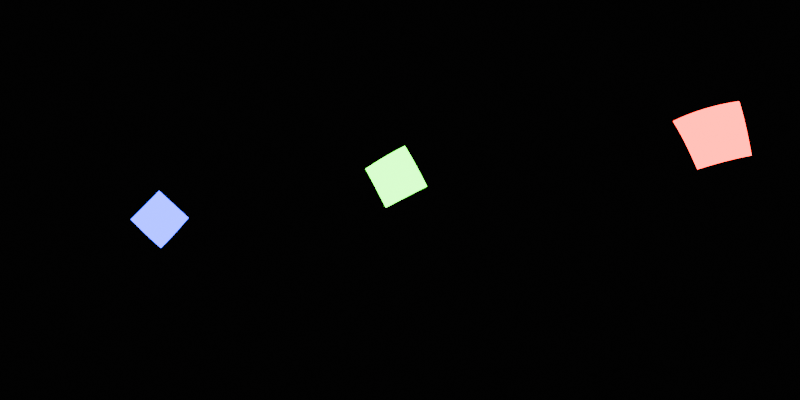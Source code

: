 # Source: Untitled.blend  (saved by Blender 5.1.30; exported with 4.5.12 LTS)
import bpy
from mathutils import Matrix  # noqa: F401  (used for matrix-valued properties, if any)

bpy.ops.wm.read_factory_settings(use_empty=True)
scene = bpy.context.scene
scene.name = 'Scene'

# ---- collections
col_collection = bpy.data.collections.new('Collection'); scene.collection.children.link(col_collection)

# ---- world
world_world = bpy.data.worlds.new('World'); scene.world = world_world
world_world.use_nodes = True; world_world.node_tree.nodes.clear()
_N = world_world.node_tree.nodes; _L = world_world.node_tree.links
n0 = _N.new('ShaderNodeOutputWorld'); n0.name = 'World Output'; n0.location = (200, 100)
n1 = _N.new('ShaderNodeBackground'); n1.name = 'Background'; n1.location = (-200, 100)
n1.inputs[0].default_value = (0.001469, 0.001469, 0.001469, 1.0)
_L.new(n1.outputs[0], n0.inputs[0])
n0.is_active_output = True
world_world.color = (0.05088, 0.05088, 0.05088)
world_world.sun_shadow_jitter_overblur = 0.0

# ---- cameras
cam_camera_001 = bpy.data.cameras.new('Camera.001')
cam_camera_001.type = 'PANO'
cam_camera_001.panorama_type = 'EQUIRECTANGULAR'

# ---- lights
light_area = bpy.data.lights.new('Area', 'AREA')
light_area.color = (0.0, 0.0, 1.0)
light_area.energy = 1000.0
light_area.size = 5.304
light_area.size_y = 1.0
light_area_001 = bpy.data.lights.new('Area.001', 'AREA')
light_area_001.color = (1.0, 0.0, 0.0)
light_area_001.energy = 1000.0
light_area_001.size = 5.304
light_area_001.size_y = 1.0
light_area_002 = bpy.data.lights.new('Area.002', 'AREA')
light_area_002.color = (0.0, 1.0, 0.0)
light_area_002.energy = 1000.0
light_area_002.size = 5.304
light_area_002.size_y = 1.0

# ---- objects
ob_camera = bpy.data.objects.new('Camera', cam_camera_001)
ob_area = bpy.data.objects.new('Area', light_area)
ob_area_001 = bpy.data.objects.new('Area.001', light_area_001)
ob_area_002 = bpy.data.objects.new('Area.002', light_area_002)

# ---- transforms, parenting, visibility, modifiers, constraints
ob_camera.location = (0.0, 0.0, 0.0)
ob_camera.rotation_euler = (1.571, 0.0, 0.0)
ob_area.location = (-15.31, -4.978, -2.427)
ob_area.rotation_euler = (-1.845, 0.7463, -4.537)
ob_area.visible_camera = True
ob_area_001.location = (6.507, -8.201, 5.81)
ob_area_001.rotation_euler = (-0.4033, 0.9607, -1.477)
ob_area_001.visible_camera = True
ob_area_002.location = (-0.5656, 14.2, 2.658)
ob_area_002.rotation_euler = (-1.365, 1.091, 0.01574)
ob_area_002.visible_camera = True

# ---- collection membership
col_collection.objects.link(ob_camera)
col_collection.objects.link(ob_area)
col_collection.objects.link(ob_area_001)
col_collection.objects.link(ob_area_002)

# ---- scene / render settings (as saved in the file)
scene.camera = ob_camera
scene.frame_start = 1; scene.frame_end = 250; scene.frame_set(1)
scene.render.engine = 'CYCLES'
scene.render.resolution_x = 2048
scene.render.resolution_y = 1024
scene.render.bake_bias = 0.0
scene.render.bake_samples = 0
scene.cycles.samples = 256
scene.cycles.sampling_pattern = 'TABULATED_SOBOL'
scene.eevee.use_volume_custom_range = False
bpy.context.view_layer.update()
